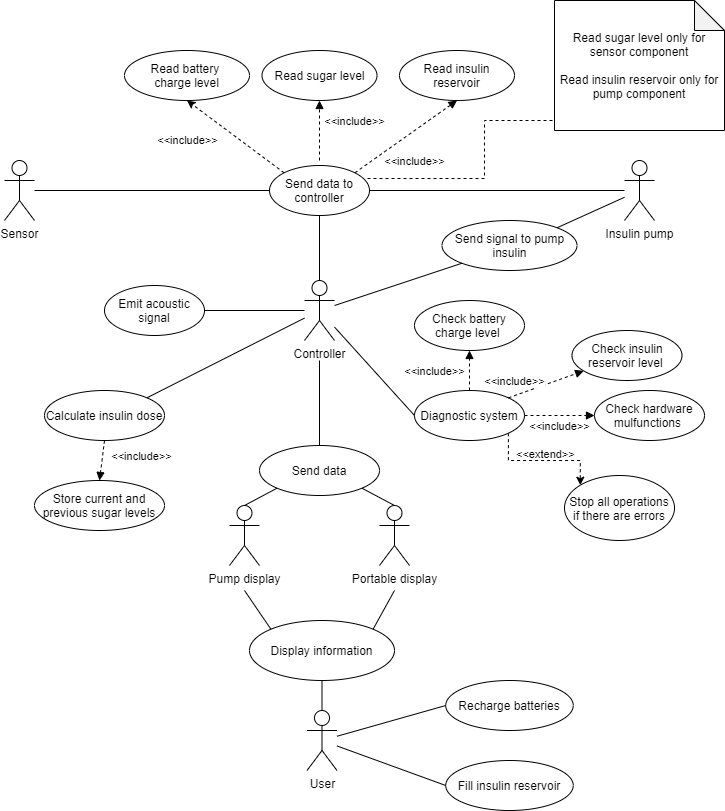

The diagram above was exported from draw.io. Its source (the exported page's mxGraphModel, read from the mxfile embedded in the PNG):
<mxGraphModel dx="1422" dy="802" grid="1" gridSize="10" guides="1" tooltips="1" connect="1" arrows="1" fold="1" page="1" pageScale="1" pageWidth="850" pageHeight="1100" math="0" shadow="0">
  <root>
    <mxCell id="0" />
    <mxCell id="1" parent="0" />
    <mxCell id="-zJvjLsTUeUNGWBwGvpv-39" value="" style="endArrow=none;html=1;exitX=0.5;exitY=0;exitDx=0;exitDy=0;" parent="1" source="-zJvjLsTUeUNGWBwGvpv-32" edge="1">
      <mxGeometry width="50" height="50" relative="1" as="geometry">
        <mxPoint x="400" y="470" as="sourcePoint" />
        <mxPoint x="405" y="370" as="targetPoint" />
      </mxGeometry>
    </mxCell>
    <mxCell id="f6fvsIvE86cGv-TUYTnz-1" value="Sensor" style="shape=umlActor;verticalLabelPosition=bottom;verticalAlign=top;html=1;outlineConnect=0;" parent="1" vertex="1">
      <mxGeometry x="90" y="170" width="30" height="60" as="geometry" />
    </mxCell>
    <mxCell id="DDD3bHJGYYiHET07Hidh-3" style="rounded=0;orthogonalLoop=1;jettySize=auto;html=1;exitX=0;exitY=0;exitDx=0;exitDy=0;entryX=0.5;entryY=1;entryDx=0;entryDy=0;dashed=1;" parent="1" source="-zJvjLsTUeUNGWBwGvpv-1" target="DDD3bHJGYYiHET07Hidh-1" edge="1">
      <mxGeometry relative="1" as="geometry" />
    </mxCell>
    <mxCell id="DDD3bHJGYYiHET07Hidh-4" value="&amp;lt;&amp;lt;include&amp;gt;&amp;gt;" style="edgeLabel;html=1;align=center;verticalAlign=middle;resizable=0;points=[];" parent="DDD3bHJGYYiHET07Hidh-3" vertex="1" connectable="0">
      <mxGeometry x="0.3165" y="3" relative="1" as="geometry">
        <mxPoint x="-31.18" y="13.04" as="offset" />
      </mxGeometry>
    </mxCell>
    <mxCell id="-zJvjLsTUeUNGWBwGvpv-1" value="Send data to controller" style="ellipse;whiteSpace=wrap;html=1;" parent="1" vertex="1">
      <mxGeometry x="355" y="175" width="100" height="50" as="geometry" />
    </mxCell>
    <mxCell id="-zJvjLsTUeUNGWBwGvpv-8" value="Read sugar level" style="ellipse;whiteSpace=wrap;html=1;" parent="1" vertex="1">
      <mxGeometry x="347.5" y="60" width="115" height="50" as="geometry" />
    </mxCell>
    <mxCell id="-zJvjLsTUeUNGWBwGvpv-9" value="&amp;lt;&amp;lt;include&amp;gt;&amp;gt;" style="html=1;verticalAlign=bottom;endArrow=block;entryX=0.5;entryY=1;entryDx=0;entryDy=0;dashed=1;" parent="1" target="-zJvjLsTUeUNGWBwGvpv-8" edge="1">
      <mxGeometry y="-35" width="80" relative="1" as="geometry">
        <mxPoint x="405" y="170" as="sourcePoint" />
        <mxPoint x="635" y="410" as="targetPoint" />
        <mxPoint as="offset" />
      </mxGeometry>
    </mxCell>
    <mxCell id="-zJvjLsTUeUNGWBwGvpv-10" value="Check battery charge level&amp;nbsp;" style="ellipse;whiteSpace=wrap;html=1;" parent="1" vertex="1">
      <mxGeometry x="500" y="310" width="110" height="50" as="geometry" />
    </mxCell>
    <mxCell id="-zJvjLsTUeUNGWBwGvpv-11" value="&amp;lt;&amp;lt;include&amp;gt;&amp;gt;" style="html=1;verticalAlign=bottom;endArrow=block;exitX=0.5;exitY=0;exitDx=0;exitDy=0;entryX=0.5;entryY=1;entryDx=0;entryDy=0;dashed=1;" parent="1" source="-zJvjLsTUeUNGWBwGvpv-30" target="-zJvjLsTUeUNGWBwGvpv-10" edge="1">
      <mxGeometry x="-0.5" y="35" width="80" relative="1" as="geometry">
        <mxPoint x="379.64466094067257" y="192.32233047033628" as="sourcePoint" />
        <mxPoint x="372.5" y="150" as="targetPoint" />
        <mxPoint as="offset" />
      </mxGeometry>
    </mxCell>
    <mxCell id="-zJvjLsTUeUNGWBwGvpv-12" value="Controller" style="shape=umlActor;verticalLabelPosition=bottom;verticalAlign=top;html=1;" parent="1" vertex="1">
      <mxGeometry x="390" y="290" width="30" height="60" as="geometry" />
    </mxCell>
    <mxCell id="-zJvjLsTUeUNGWBwGvpv-14" value="" style="endArrow=none;html=1;exitX=0.5;exitY=1;exitDx=0;exitDy=0;" parent="1" source="-zJvjLsTUeUNGWBwGvpv-1" target="-zJvjLsTUeUNGWBwGvpv-12" edge="1">
      <mxGeometry width="50" height="50" relative="1" as="geometry">
        <mxPoint x="575" y="420" as="sourcePoint" />
        <mxPoint x="625" y="370" as="targetPoint" />
      </mxGeometry>
    </mxCell>
    <mxCell id="-zJvjLsTUeUNGWBwGvpv-15" value="" style="endArrow=none;html=1;entryX=0;entryY=0.5;entryDx=0;entryDy=0;" parent="1" source="f6fvsIvE86cGv-TUYTnz-1" target="-zJvjLsTUeUNGWBwGvpv-1" edge="1">
      <mxGeometry width="50" height="50" relative="1" as="geometry">
        <mxPoint x="575" y="420" as="sourcePoint" />
        <mxPoint x="625" y="370" as="targetPoint" />
      </mxGeometry>
    </mxCell>
    <mxCell id="-zJvjLsTUeUNGWBwGvpv-18" value="Calculate insulin dose" style="ellipse;whiteSpace=wrap;html=1;" parent="1" vertex="1">
      <mxGeometry x="130" y="400" width="120" height="50" as="geometry" />
    </mxCell>
    <mxCell id="-zJvjLsTUeUNGWBwGvpv-19" value="" style="endArrow=none;html=1;exitX=1;exitY=0;exitDx=0;exitDy=0;" parent="1" source="-zJvjLsTUeUNGWBwGvpv-18" target="-zJvjLsTUeUNGWBwGvpv-12" edge="1">
      <mxGeometry width="50" height="50" relative="1" as="geometry">
        <mxPoint x="400" y="570" as="sourcePoint" />
        <mxPoint x="450" y="520" as="targetPoint" />
      </mxGeometry>
    </mxCell>
    <mxCell id="-zJvjLsTUeUNGWBwGvpv-20" value="Emit acoustic signal" style="ellipse;whiteSpace=wrap;html=1;" parent="1" vertex="1">
      <mxGeometry x="190" y="295" width="100" height="50" as="geometry" />
    </mxCell>
    <mxCell id="-zJvjLsTUeUNGWBwGvpv-21" value="" style="endArrow=none;html=1;exitX=1;exitY=0.5;exitDx=0;exitDy=0;" parent="1" source="-zJvjLsTUeUNGWBwGvpv-20" target="-zJvjLsTUeUNGWBwGvpv-12" edge="1">
      <mxGeometry width="50" height="50" relative="1" as="geometry">
        <mxPoint x="400" y="570" as="sourcePoint" />
        <mxPoint x="450" y="520" as="targetPoint" />
      </mxGeometry>
    </mxCell>
    <mxCell id="-zJvjLsTUeUNGWBwGvpv-22" value="Store current and previous sugar levels" style="ellipse;whiteSpace=wrap;html=1;" parent="1" vertex="1">
      <mxGeometry x="120" y="490" width="130" height="50" as="geometry" />
    </mxCell>
    <mxCell id="-zJvjLsTUeUNGWBwGvpv-23" value="&amp;lt;&amp;lt;include&amp;gt;&amp;gt;" style="html=1;verticalAlign=bottom;endArrow=block;exitX=0.5;exitY=1;exitDx=0;exitDy=0;entryX=0.5;entryY=0;entryDx=0;entryDy=0;dashed=1;" parent="1" source="-zJvjLsTUeUNGWBwGvpv-18" target="-zJvjLsTUeUNGWBwGvpv-22" edge="1">
      <mxGeometry y="40" width="80" relative="1" as="geometry">
        <mxPoint x="380" y="550" as="sourcePoint" />
        <mxPoint x="460" y="550" as="targetPoint" />
        <mxPoint as="offset" />
      </mxGeometry>
    </mxCell>
    <mxCell id="-zJvjLsTUeUNGWBwGvpv-26" value="Send signal to pump insulin" style="ellipse;whiteSpace=wrap;html=1;" parent="1" vertex="1">
      <mxGeometry x="527.5" y="230" width="135" height="50" as="geometry" />
    </mxCell>
    <mxCell id="-zJvjLsTUeUNGWBwGvpv-27" value="" style="endArrow=none;html=1;entryX=0;entryY=1;entryDx=0;entryDy=0;" parent="1" source="-zJvjLsTUeUNGWBwGvpv-12" target="-zJvjLsTUeUNGWBwGvpv-26" edge="1">
      <mxGeometry width="50" height="50" relative="1" as="geometry">
        <mxPoint x="400" y="570" as="sourcePoint" />
        <mxPoint x="450" y="520" as="targetPoint" />
      </mxGeometry>
    </mxCell>
    <mxCell id="n1pR4JsvTOmPuEtjV1hy-4" style="edgeStyle=orthogonalEdgeStyle;rounded=0;orthogonalLoop=1;jettySize=auto;html=1;entryX=1;entryY=0.5;entryDx=0;entryDy=0;endArrow=none;endFill=0;" edge="1" parent="1" source="-zJvjLsTUeUNGWBwGvpv-28" target="-zJvjLsTUeUNGWBwGvpv-1">
      <mxGeometry relative="1" as="geometry">
        <mxPoint x="710" y="140" as="sourcePoint" />
      </mxGeometry>
    </mxCell>
    <mxCell id="-zJvjLsTUeUNGWBwGvpv-28" value="Insulin pump" style="shape=umlActor;verticalLabelPosition=bottom;verticalAlign=top;html=1;" parent="1" vertex="1">
      <mxGeometry x="710" y="170" width="30" height="60" as="geometry" />
    </mxCell>
    <mxCell id="-zJvjLsTUeUNGWBwGvpv-29" value="" style="endArrow=none;html=1;exitX=1;exitY=0;exitDx=0;exitDy=0;" parent="1" source="-zJvjLsTUeUNGWBwGvpv-26" target="-zJvjLsTUeUNGWBwGvpv-28" edge="1">
      <mxGeometry width="50" height="50" relative="1" as="geometry">
        <mxPoint x="400" y="570" as="sourcePoint" />
        <mxPoint x="450" y="520" as="targetPoint" />
      </mxGeometry>
    </mxCell>
    <mxCell id="n1pR4JsvTOmPuEtjV1hy-1" style="edgeStyle=orthogonalEdgeStyle;rounded=0;orthogonalLoop=1;jettySize=auto;html=1;exitX=1;exitY=1;exitDx=0;exitDy=0;dashed=1;entryX=0;entryY=0;entryDx=0;entryDy=0;" edge="1" parent="1" source="-zJvjLsTUeUNGWBwGvpv-30" target="n1pR4JsvTOmPuEtjV1hy-3">
      <mxGeometry relative="1" as="geometry">
        <mxPoint x="700" y="410" as="targetPoint" />
        <Array as="points">
          <mxPoint x="594" y="470" />
          <mxPoint x="666" y="470" />
        </Array>
      </mxGeometry>
    </mxCell>
    <mxCell id="-zJvjLsTUeUNGWBwGvpv-30" value="Diagnostic system" style="ellipse;whiteSpace=wrap;html=1;" parent="1" vertex="1">
      <mxGeometry x="500" y="400" width="110" height="50" as="geometry" />
    </mxCell>
    <mxCell id="-zJvjLsTUeUNGWBwGvpv-31" value="" style="endArrow=none;html=1;exitX=0;exitY=0.5;exitDx=0;exitDy=0;" parent="1" source="-zJvjLsTUeUNGWBwGvpv-30" target="-zJvjLsTUeUNGWBwGvpv-12" edge="1">
      <mxGeometry width="50" height="50" relative="1" as="geometry">
        <mxPoint x="400" y="570" as="sourcePoint" />
        <mxPoint x="450" y="520" as="targetPoint" />
      </mxGeometry>
    </mxCell>
    <mxCell id="-zJvjLsTUeUNGWBwGvpv-32" value="Send data" style="ellipse;whiteSpace=wrap;html=1;" parent="1" vertex="1">
      <mxGeometry x="345" y="455" width="120" height="50" as="geometry" />
    </mxCell>
    <mxCell id="-zJvjLsTUeUNGWBwGvpv-33" value="Portable display" style="shape=umlActor;verticalLabelPosition=bottom;verticalAlign=top;html=1;" parent="1" vertex="1">
      <mxGeometry x="465" y="515" width="30" height="60" as="geometry" />
    </mxCell>
    <mxCell id="-zJvjLsTUeUNGWBwGvpv-34" value="Pump display" style="shape=umlActor;verticalLabelPosition=bottom;verticalAlign=top;html=1;" parent="1" vertex="1">
      <mxGeometry x="315" y="515" width="30" height="60" as="geometry" />
    </mxCell>
    <mxCell id="-zJvjLsTUeUNGWBwGvpv-37" value="" style="endArrow=none;html=1;entryX=0.5;entryY=0;entryDx=0;entryDy=0;entryPerimeter=0;exitX=0;exitY=1;exitDx=0;exitDy=0;" parent="1" source="-zJvjLsTUeUNGWBwGvpv-32" target="-zJvjLsTUeUNGWBwGvpv-34" edge="1">
      <mxGeometry width="50" height="50" relative="1" as="geometry">
        <mxPoint x="390" y="415" as="sourcePoint" />
        <mxPoint x="440" y="365" as="targetPoint" />
      </mxGeometry>
    </mxCell>
    <mxCell id="-zJvjLsTUeUNGWBwGvpv-38" value="" style="endArrow=none;html=1;entryX=0.5;entryY=0;entryDx=0;entryDy=0;entryPerimeter=0;exitX=1;exitY=1;exitDx=0;exitDy=0;" parent="1" source="-zJvjLsTUeUNGWBwGvpv-32" target="-zJvjLsTUeUNGWBwGvpv-33" edge="1">
      <mxGeometry width="50" height="50" relative="1" as="geometry">
        <mxPoint x="372.57359312880726" y="507.6776695296637" as="sourcePoint" />
        <mxPoint x="340" y="525" as="targetPoint" />
      </mxGeometry>
    </mxCell>
    <mxCell id="-zJvjLsTUeUNGWBwGvpv-42" value="Display information" style="ellipse;whiteSpace=wrap;html=1;" parent="1" vertex="1">
      <mxGeometry x="335" y="630" width="145" height="60" as="geometry" />
    </mxCell>
    <mxCell id="-zJvjLsTUeUNGWBwGvpv-43" value="" style="endArrow=none;html=1;entryX=0;entryY=0;entryDx=0;entryDy=0;" parent="1" target="-zJvjLsTUeUNGWBwGvpv-42" edge="1">
      <mxGeometry width="50" height="50" relative="1" as="geometry">
        <mxPoint x="330" y="600" as="sourcePoint" />
        <mxPoint x="450" y="420" as="targetPoint" />
      </mxGeometry>
    </mxCell>
    <mxCell id="-zJvjLsTUeUNGWBwGvpv-44" value="" style="endArrow=none;html=1;entryX=1;entryY=0;entryDx=0;entryDy=0;" parent="1" target="-zJvjLsTUeUNGWBwGvpv-42" edge="1">
      <mxGeometry width="50" height="50" relative="1" as="geometry">
        <mxPoint x="480" y="600" as="sourcePoint" />
        <mxPoint x="366.41245257897526" y="648.7135219079064" as="targetPoint" />
      </mxGeometry>
    </mxCell>
    <mxCell id="-zJvjLsTUeUNGWBwGvpv-45" value="" style="endArrow=none;html=1;exitX=0.5;exitY=1;exitDx=0;exitDy=0;entryX=0.5;entryY=0;entryDx=0;entryDy=0;entryPerimeter=0;" parent="1" source="-zJvjLsTUeUNGWBwGvpv-42" target="-zJvjLsTUeUNGWBwGvpv-46" edge="1">
      <mxGeometry width="50" height="50" relative="1" as="geometry">
        <mxPoint x="400" y="470" as="sourcePoint" />
        <mxPoint x="410" y="710" as="targetPoint" />
      </mxGeometry>
    </mxCell>
    <mxCell id="-zJvjLsTUeUNGWBwGvpv-46" value="User" style="shape=umlActor;verticalLabelPosition=bottom;verticalAlign=top;html=1;" parent="1" vertex="1">
      <mxGeometry x="392.5" y="720" width="30" height="60" as="geometry" />
    </mxCell>
    <mxCell id="-zJvjLsTUeUNGWBwGvpv-47" value="Recharge batteries" style="ellipse;whiteSpace=wrap;html=1;" parent="1" vertex="1">
      <mxGeometry x="531.25" y="690" width="127.5" height="50" as="geometry" />
    </mxCell>
    <mxCell id="-zJvjLsTUeUNGWBwGvpv-48" value="Fill insulin reservoir" style="ellipse;whiteSpace=wrap;html=1;" parent="1" vertex="1">
      <mxGeometry x="531.25" y="770" width="127.5" height="50" as="geometry" />
    </mxCell>
    <mxCell id="-zJvjLsTUeUNGWBwGvpv-49" value="" style="endArrow=none;html=1;entryX=0;entryY=0.5;entryDx=0;entryDy=0;" parent="1" source="-zJvjLsTUeUNGWBwGvpv-46" target="-zJvjLsTUeUNGWBwGvpv-47" edge="1">
      <mxGeometry width="50" height="50" relative="1" as="geometry">
        <mxPoint x="400" y="470" as="sourcePoint" />
        <mxPoint x="520" y="730" as="targetPoint" />
      </mxGeometry>
    </mxCell>
    <mxCell id="-zJvjLsTUeUNGWBwGvpv-51" value="" style="endArrow=none;html=1;entryX=0;entryY=0.5;entryDx=0;entryDy=0;" parent="1" source="-zJvjLsTUeUNGWBwGvpv-46" target="-zJvjLsTUeUNGWBwGvpv-48" edge="1">
      <mxGeometry width="50" height="50" relative="1" as="geometry">
        <mxPoint x="432.5" y="756.969696969697" as="sourcePoint" />
        <mxPoint x="541.25" y="735" as="targetPoint" />
      </mxGeometry>
    </mxCell>
    <mxCell id="-zJvjLsTUeUNGWBwGvpv-52" value="Check insulin reservoir level&amp;nbsp;" style="ellipse;whiteSpace=wrap;html=1;" parent="1" vertex="1">
      <mxGeometry x="657.5" y="340" width="110" height="50" as="geometry" />
    </mxCell>
    <mxCell id="-zJvjLsTUeUNGWBwGvpv-53" value="Check hardware mulfunctions&amp;nbsp;" style="ellipse;whiteSpace=wrap;html=1;" parent="1" vertex="1">
      <mxGeometry x="680" y="400" width="110" height="50" as="geometry" />
    </mxCell>
    <mxCell id="-zJvjLsTUeUNGWBwGvpv-55" value="&amp;lt;&amp;lt;include&amp;gt;&amp;gt;" style="html=1;verticalAlign=bottom;endArrow=block;exitX=1;exitY=0;exitDx=0;exitDy=0;dashed=1;" parent="1" source="-zJvjLsTUeUNGWBwGvpv-30" target="-zJvjLsTUeUNGWBwGvpv-52" edge="1">
      <mxGeometry x="-0.7977" y="5" width="80" relative="1" as="geometry">
        <mxPoint x="566.1091270347397" y="312.32233047033606" as="sourcePoint" />
        <mxPoint x="520" y="270" as="targetPoint" />
        <mxPoint as="offset" />
      </mxGeometry>
    </mxCell>
    <mxCell id="-zJvjLsTUeUNGWBwGvpv-56" value="&amp;lt;&amp;lt;include&amp;gt;&amp;gt;" style="html=1;verticalAlign=bottom;endArrow=block;exitX=1;exitY=0.5;exitDx=0;exitDy=0;entryX=0;entryY=0.5;entryDx=0;entryDy=0;dashed=1;" parent="1" source="-zJvjLsTUeUNGWBwGvpv-30" target="-zJvjLsTUeUNGWBwGvpv-53" edge="1">
      <mxGeometry y="-20" width="80" relative="1" as="geometry">
        <mxPoint x="768.0591270347397" y="332.32233047033606" as="sourcePoint" />
        <mxPoint x="721.95" y="290" as="targetPoint" />
        <mxPoint as="offset" />
      </mxGeometry>
    </mxCell>
    <mxCell id="DDD3bHJGYYiHET07Hidh-1" value="Read battery &lt;br&gt;charge level" style="ellipse;whiteSpace=wrap;html=1;" parent="1" vertex="1">
      <mxGeometry x="210" y="60" width="125" height="50" as="geometry" />
    </mxCell>
    <mxCell id="n1pR4JsvTOmPuEtjV1hy-2" value="&lt;span style=&quot;color: rgb(0 , 0 , 0) ; font-family: &amp;#34;helvetica&amp;#34; ; font-size: 11px ; font-style: normal ; font-weight: 400 ; letter-spacing: normal ; text-align: center ; text-indent: 0px ; text-transform: none ; word-spacing: 0px ; background-color: rgb(255 , 255 , 255) ; display: inline ; float: none&quot;&gt;&amp;lt;&amp;lt;extend&amp;gt;&amp;gt;&lt;/span&gt;" style="text;whiteSpace=wrap;html=1;" vertex="1" parent="1">
      <mxGeometry x="600" y="450" width="90" height="30" as="geometry" />
    </mxCell>
    <mxCell id="n1pR4JsvTOmPuEtjV1hy-3" value="Stop all operations if there are errors" style="ellipse;whiteSpace=wrap;html=1;" vertex="1" parent="1">
      <mxGeometry x="650" y="485" width="110" height="65" as="geometry" />
    </mxCell>
    <mxCell id="n1pR4JsvTOmPuEtjV1hy-5" value="Read insulin reservoir" style="ellipse;whiteSpace=wrap;html=1;" vertex="1" parent="1">
      <mxGeometry x="485" y="60" width="115" height="50" as="geometry" />
    </mxCell>
    <mxCell id="n1pR4JsvTOmPuEtjV1hy-6" value="&amp;lt;&amp;lt;include&amp;gt;&amp;gt;" style="html=1;verticalAlign=bottom;endArrow=block;entryX=0.5;entryY=1;entryDx=0;entryDy=0;dashed=1;exitX=1;exitY=0;exitDx=0;exitDy=0;" edge="1" parent="1" target="n1pR4JsvTOmPuEtjV1hy-5" source="-zJvjLsTUeUNGWBwGvpv-1">
      <mxGeometry x="-0.2007" y="-33" width="80" relative="1" as="geometry">
        <mxPoint x="512.5" y="170" as="sourcePoint" />
        <mxPoint x="742.5" y="410" as="targetPoint" />
        <mxPoint as="offset" />
      </mxGeometry>
    </mxCell>
    <mxCell id="n1pR4JsvTOmPuEtjV1hy-14" style="edgeStyle=orthogonalEdgeStyle;rounded=0;orthogonalLoop=1;jettySize=auto;html=1;exitX=0;exitY=1;exitDx=0;exitDy=0;exitPerimeter=0;entryX=0.96;entryY=0.26;entryDx=0;entryDy=0;entryPerimeter=0;dashed=1;endArrow=none;endFill=0;" edge="1" parent="1" source="n1pR4JsvTOmPuEtjV1hy-10" target="-zJvjLsTUeUNGWBwGvpv-1">
      <mxGeometry relative="1" as="geometry">
        <Array as="points">
          <mxPoint x="640" y="130" />
          <mxPoint x="570" y="130" />
          <mxPoint x="570" y="188" />
        </Array>
      </mxGeometry>
    </mxCell>
    <mxCell id="n1pR4JsvTOmPuEtjV1hy-10" value="Read sugar level only for sensor component&lt;br&gt;&lt;br&gt;Read insulin reservoir only for pump component" style="shape=note;whiteSpace=wrap;html=1;backgroundOutline=1;darkOpacity=0.05;" vertex="1" parent="1">
      <mxGeometry x="640" y="10" width="170" height="130" as="geometry" />
    </mxCell>
  </root>
</mxGraphModel>